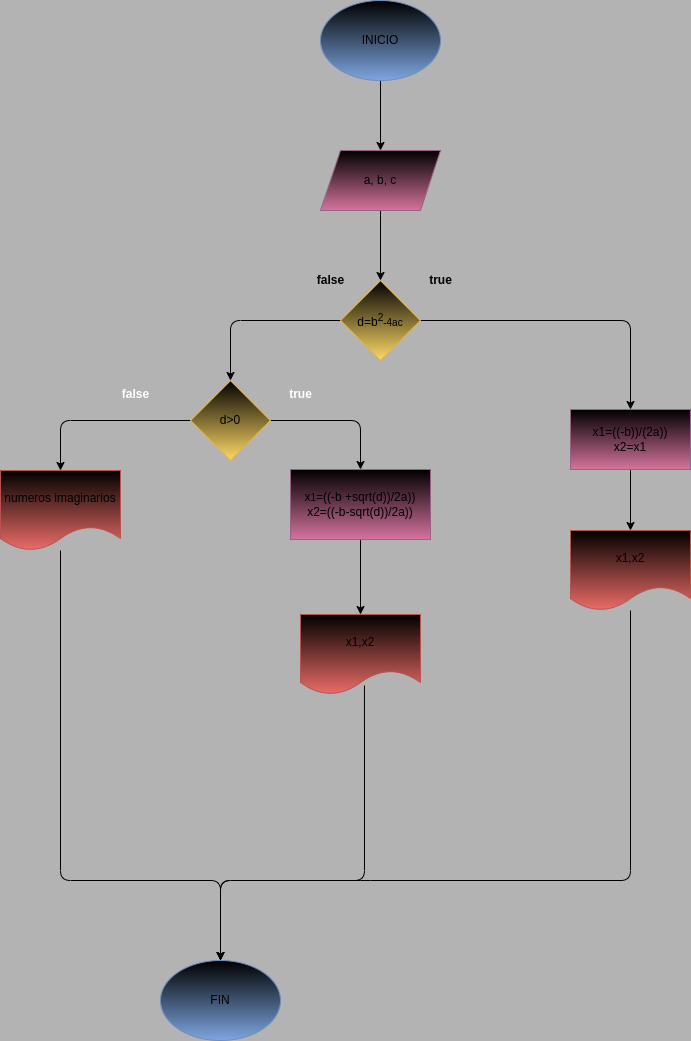

The diagram above was exported from draw.io. Its source (the exported page's mxGraphModel, read from the mxfile embedded in the PNG):
<mxGraphModel dx="1489" dy="1580" grid="1" gridSize="10" guides="1" tooltips="1" connect="1" arrows="1" fold="1" page="1" pageScale="1" pageWidth="827" pageHeight="1169" background="#B3B3B3" math="0" shadow="0">
  <root>
    <mxCell id="0" />
    <mxCell id="1" parent="0" />
    <mxCell id="68" value="" style="edgeStyle=none;html=1;" edge="1" parent="1" source="69" target="71">
      <mxGeometry relative="1" as="geometry" />
    </mxCell>
    <mxCell id="69" value="INICIO" style="ellipse;whiteSpace=wrap;html=1;fillColor=#000000;strokeColor=#6c8ebf;gradientColor=#7ea6e0;" vertex="1" parent="1">
      <mxGeometry x="180" y="-1120" width="120" height="80" as="geometry" />
    </mxCell>
    <mxCell id="70" value="" style="edgeStyle=none;html=1;" edge="1" parent="1" source="71" target="74">
      <mxGeometry relative="1" as="geometry" />
    </mxCell>
    <mxCell id="71" value="a, b, c" style="shape=parallelogram;perimeter=parallelogramPerimeter;whiteSpace=wrap;html=1;fixedSize=1;fillColor=#000000;strokeColor=#996185;gradientColor=#d5739d;" vertex="1" parent="1">
      <mxGeometry x="180" y="-970" width="120" height="60" as="geometry" />
    </mxCell>
    <mxCell id="72" value="" style="edgeStyle=none;html=1;" edge="1" parent="1" source="74" target="77">
      <mxGeometry relative="1" as="geometry">
        <Array as="points">
          <mxPoint x="90" y="-800" />
        </Array>
      </mxGeometry>
    </mxCell>
    <mxCell id="73" value="" style="edgeStyle=none;html=1;fontColor=#000000;" edge="1" parent="1" source="74" target="88">
      <mxGeometry relative="1" as="geometry">
        <Array as="points">
          <mxPoint x="490" y="-800" />
        </Array>
      </mxGeometry>
    </mxCell>
    <mxCell id="74" value="d=b&lt;sup&gt;2&lt;/sup&gt;&lt;span style=&quot;font-size: 10px;&quot;&gt;-4ac&lt;/span&gt;" style="rhombus;whiteSpace=wrap;html=1;fillColor=#000000;strokeColor=#d6b656;gradientColor=#ffd966;" vertex="1" parent="1">
      <mxGeometry x="200" y="-840" width="80" height="80" as="geometry" />
    </mxCell>
    <mxCell id="75" value="" style="edgeStyle=none;html=1;" edge="1" parent="1" source="77" target="80">
      <mxGeometry relative="1" as="geometry">
        <Array as="points">
          <mxPoint x="-80" y="-700" />
        </Array>
        <mxPoint x="-80" y="-650" as="targetPoint" />
      </mxGeometry>
    </mxCell>
    <mxCell id="76" value="" style="edgeStyle=none;html=1;fontColor=none;" edge="1" parent="1" source="77" target="82">
      <mxGeometry relative="1" as="geometry">
        <Array as="points">
          <mxPoint x="220" y="-700" />
        </Array>
      </mxGeometry>
    </mxCell>
    <mxCell id="77" value="d&amp;gt;0" style="rhombus;whiteSpace=wrap;html=1;fillColor=#000000;strokeColor=#d6b656;gradientColor=#ffd966;" vertex="1" parent="1">
      <mxGeometry x="50" y="-740" width="80" height="80" as="geometry" />
    </mxCell>
    <mxCell id="78" value="&lt;b&gt;false&lt;/b&gt;" style="text;html=1;align=center;verticalAlign=middle;resizable=0;points=[];autosize=1;strokeColor=none;fillColor=none;" vertex="1" parent="1">
      <mxGeometry x="165" y="-855" width="50" height="30" as="geometry" />
    </mxCell>
    <mxCell id="79" value="&lt;b&gt;true&lt;/b&gt;" style="text;html=1;align=center;verticalAlign=middle;resizable=0;points=[];autosize=1;strokeColor=none;fillColor=none;" vertex="1" parent="1">
      <mxGeometry x="275" y="-855" width="50" height="30" as="geometry" />
    </mxCell>
    <mxCell id="80" value="numeros imaginarios" style="shape=document;whiteSpace=wrap;html=1;boundedLbl=1;fillColor=#000000;strokeColor=#b85450;gradientColor=#ea6b66;" vertex="1" parent="1">
      <mxGeometry x="-140" y="-650" width="120" height="80" as="geometry" />
    </mxCell>
    <mxCell id="81" value="" style="edgeStyle=none;html=1;fontColor=none;" edge="1" parent="1" source="82" target="83">
      <mxGeometry relative="1" as="geometry" />
    </mxCell>
    <mxCell id="82" value="x&lt;span style=&quot;font-size: 10px;&quot;&gt;1&lt;/span&gt;=((-b +sqrt(d))/2a))&lt;br&gt;x2=((-b-sqrt(d))/2a))" style="whiteSpace=wrap;html=1;fillColor=#000000;strokeColor=#996185;gradientColor=#d5739d;" vertex="1" parent="1">
      <mxGeometry x="150" y="-651" width="140" height="70" as="geometry" />
    </mxCell>
    <mxCell id="83" value="x1,x2" style="shape=document;whiteSpace=wrap;html=1;boundedLbl=1;fillColor=#000000;strokeColor=#b85450;gradientColor=#ea6b66;" vertex="1" parent="1">
      <mxGeometry x="160" y="-506" width="120" height="80" as="geometry" />
    </mxCell>
    <mxCell id="84" value="" style="endArrow=classic;html=1;fontColor=#000000;exitX=0.533;exitY=0.888;exitDx=0;exitDy=0;exitPerimeter=0;entryX=0.5;entryY=0;entryDx=0;entryDy=0;" edge="1" parent="1" source="83" target="85">
      <mxGeometry width="50" height="50" relative="1" as="geometry">
        <mxPoint x="280" y="-470" as="sourcePoint" />
        <mxPoint x="140" y="-320" as="targetPoint" />
        <Array as="points">
          <mxPoint x="224" y="-240" />
          <mxPoint x="80" y="-240" />
        </Array>
      </mxGeometry>
    </mxCell>
    <mxCell id="85" value="FIN" style="ellipse;whiteSpace=wrap;html=1;strokeColor=#6c8ebf;fillColor=#000000;gradientColor=#7ea6e0;" vertex="1" parent="1">
      <mxGeometry x="20" y="-160" width="120" height="80" as="geometry" />
    </mxCell>
    <mxCell id="86" value="" style="endArrow=classic;html=1;fontColor=#000000;entryX=0.5;entryY=0;entryDx=0;entryDy=0;" edge="1" parent="1" target="85">
      <mxGeometry width="50" height="50" relative="1" as="geometry">
        <mxPoint x="-80" y="-570" as="sourcePoint" />
        <mxPoint x="-80" y="-160" as="targetPoint" />
        <Array as="points">
          <mxPoint x="-80" y="-240" />
          <mxPoint x="80" y="-240" />
        </Array>
      </mxGeometry>
    </mxCell>
    <mxCell id="87" value="" style="edgeStyle=none;html=1;fontColor=#000000;" edge="1" parent="1" source="88" target="89">
      <mxGeometry relative="1" as="geometry" />
    </mxCell>
    <mxCell id="88" value="x1=((-b))/(2a))&lt;br&gt;x2=x1" style="whiteSpace=wrap;html=1;fillColor=#000000;strokeColor=#996185;gradientColor=#d5739d;" vertex="1" parent="1">
      <mxGeometry x="430" y="-711" width="120" height="60" as="geometry" />
    </mxCell>
    <mxCell id="89" value="x1,x2" style="shape=document;whiteSpace=wrap;html=1;boundedLbl=1;fillColor=#000000;strokeColor=#b85450;gradientColor=#ea6b66;" vertex="1" parent="1">
      <mxGeometry x="430" y="-590" width="120" height="80" as="geometry" />
    </mxCell>
    <mxCell id="90" value="" style="endArrow=classic;html=1;fontColor=#000000;entryX=0.5;entryY=0;entryDx=0;entryDy=0;" edge="1" parent="1" target="85">
      <mxGeometry width="50" height="50" relative="1" as="geometry">
        <mxPoint x="490" y="-510" as="sourcePoint" />
        <mxPoint x="70" y="-160" as="targetPoint" />
        <Array as="points">
          <mxPoint x="490" y="-240" />
          <mxPoint x="220" y="-240" />
          <mxPoint x="80" y="-240" />
        </Array>
      </mxGeometry>
    </mxCell>
    <mxCell id="91" value="&lt;b&gt;&lt;font color=&quot;#ffffff&quot;&gt;false&lt;/font&gt;&lt;/b&gt;" style="text;html=1;align=center;verticalAlign=middle;resizable=0;points=[];autosize=1;strokeColor=none;fillColor=none;fontColor=#000000;" vertex="1" parent="1">
      <mxGeometry x="-30" y="-741" width="50" height="30" as="geometry" />
    </mxCell>
    <mxCell id="92" value="&lt;b&gt;&lt;font color=&quot;#ffffff&quot;&gt;true&lt;/font&gt;&lt;/b&gt;" style="text;html=1;align=center;verticalAlign=middle;resizable=0;points=[];autosize=1;strokeColor=none;fillColor=none;fontColor=#000000;" vertex="1" parent="1">
      <mxGeometry x="135" y="-741" width="50" height="30" as="geometry" />
    </mxCell>
  </root>
</mxGraphModel>